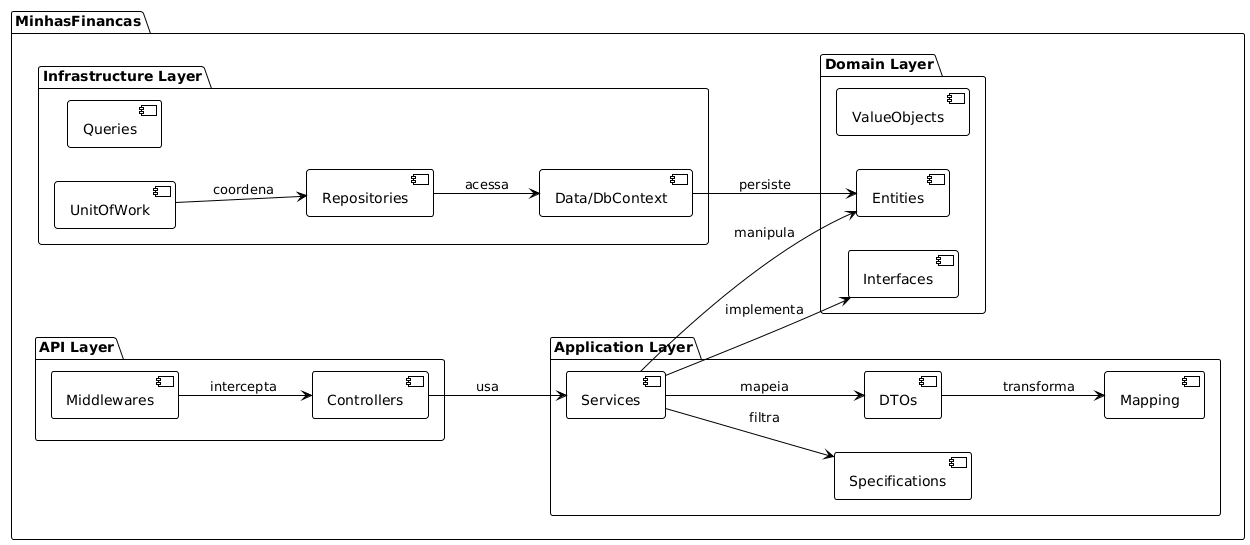

The diagram above was rendered by PlantUML. Its source (embedded in the PNG):
@startuml
!theme plain
left to right direction

package "MinhasFinancas" {

  package "API Layer" {
    component "Controllers" as Controllers
    component "Middlewares" as Middlewares
  }

  package "Application Layer" {
    component "Services" as Services
    component "DTOs" as DTOs
    component "Specifications" as Specifications
    component "Mapping" as Mapping
  }

  package "Domain Layer" {
    component "Entities" as Entities
    component "Interfaces" as Interfaces
    component "ValueObjects" as ValueObjects
  }

  package "Infrastructure Layer" {
    component "Repositories" as Repositories
    component "UnitOfWork" as UnitOfWork
    component "Data/DbContext" as DbContext
    component "Queries" as Queries
  }
}

Controllers --> Services : usa
Middlewares --> Controllers : intercepta
Services --> Entities : manipula
Services --> DTOs : mapeia
DTOs --> Mapping : transforma
Repositories --> DbContext : acessa
UnitOfWork --> Repositories : coordena
Services --> Interfaces : implementa
Services --> Specifications : filtra
DbContext --> Entities : persiste
@enduml